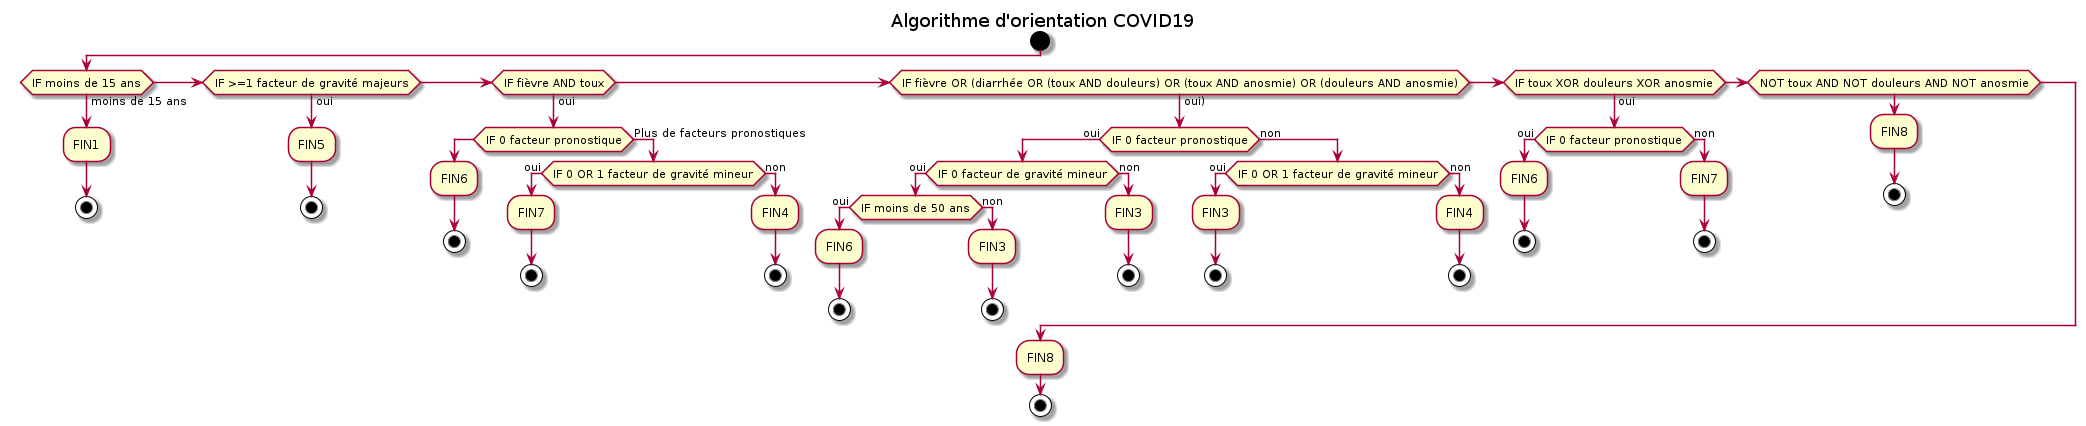

The diagram above was rendered by PlantUML. Its source (embedded in the PNG):
@startuml
title Algorithme d'orientation COVID19

start

if (IF moins de 15 ans) then (moins de 15 ans)
   :FIN1;
   stop

elseif (IF >=1 facteur de gravité majeurs) then (oui)
   :FIN5;
   stop

elseif (IF fièvre AND toux) then (oui)
       if (IF 0 facteur pronostique) then 
          :FIN6;
          stop
       else (Plus de facteurs pronostiques)
          if (IF 0 OR 1 facteur de gravité mineur) then (oui)
             :FIN7;
             stop
          else (non)
             :FIN4;
             stop
          endif
       endif

elseif (IF fièvre OR (diarrhée OR (toux AND douleurs) OR (toux AND anosmie) OR (douleurs AND anosmie)) then (oui))
       if (IF 0 facteur pronostique) then (oui)
           if (IF 0 facteur de gravité mineur) then (oui)
              if (IF moins de 50 ans) then (oui)
                 :FIN6;
                 stop;
              else (non)
                 :FIN3;
                 stop;
              endif
           else (non)
              :FIN3;
              stop;
           endif
        else (non)
           if (IF 0 OR 1 facteur de gravité mineur) then (oui)
              :FIN3;
              stop
           else (non)
              :FIN4;
              stop
           endif
        endif

elseif (IF toux XOR douleurs XOR anosmie) then (oui)
       if (IF 0 facteur pronostique) then (oui)
          :FIN6;
          stop
       else (non)
          :FIN7;
          stop
       endif

elseif (NOT toux AND NOT douleurs AND NOT anosmie)
     :FIN8;
     stop
endif

:FIN8;
stop

@enduml